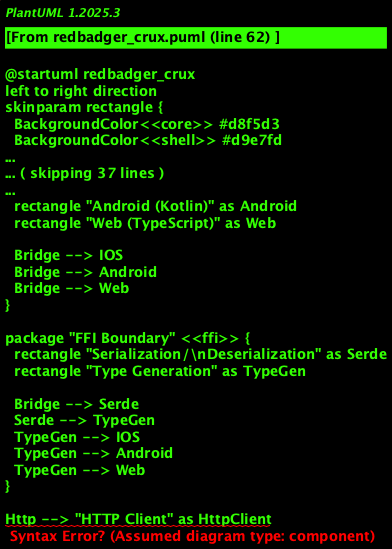

The diagram above was rendered by PlantUML. Its source (embedded in the PNG):
@startuml redbadger_crux
left to right direction
skinparam rectangle {
  BackgroundColor<<core>> #d8f5d3
  BackgroundColor<<shell>> #d9e7fd
  BackgroundColor<<capability>> #fff1c9
  BackgroundColor<<ffi>> #fddddd
  Style roundrect
}
skinparam defaultTextAlignment center

package "Core (Rust)" <<core>> {
  rectangle "App Trait" as App
  rectangle "Core Struct" as Core
  rectangle "Effect Trait" as Effect
  rectangle "Command" as Command
  rectangle "Bridge" as Bridge
  rectangle "Model" as Model
  rectangle "ViewModel" as ViewModel

  App --> Core
  Core --> Effect
  Core --> Command
  Core --> Bridge
  Core --> Model
  Core --> ViewModel
}

package "Capabilities" <<capability>> {
  rectangle "Http" as Http
  rectangle "Time" as Time
  rectangle "KeyValue" as KeyValue
  rectangle "Render" as Render

  Command --> Http
  Command --> Time
  Command --> KeyValue
  Command --> Render
}

package "Shells" <<shell>> {
  rectangle "iOS (Swift)" as IOS
  rectangle "Android (Kotlin)" as Android
  rectangle "Web (TypeScript)" as Web

  Bridge --> IOS
  Bridge --> Android
  Bridge --> Web
}

package "FFI Boundary" <<ffi>> {
  rectangle "Serialization/\nDeserialization" as Serde
  rectangle "Type Generation" as TypeGen

  Bridge --> Serde
  Serde --> TypeGen
  TypeGen --> IOS
  TypeGen --> Android
  TypeGen --> Web
}

Http --> "HTTP Client" as HttpClient
Time --> "Timer Service" as TimerService
KeyValue --> "Storage" as Storage
Render --> "UI Framework" as UIFramework

IOS --> "SwiftUI"
Android --> "Jetpack Compose"
Web --> "React/Leptos/Yew"

note right of Core
  Update Loop:
  1. Handle Events
  2. Mutate Model
  3. Request Effects
end note

note left of Bridge
  Message-Based Communication
  using serialized types
end note
@enduml